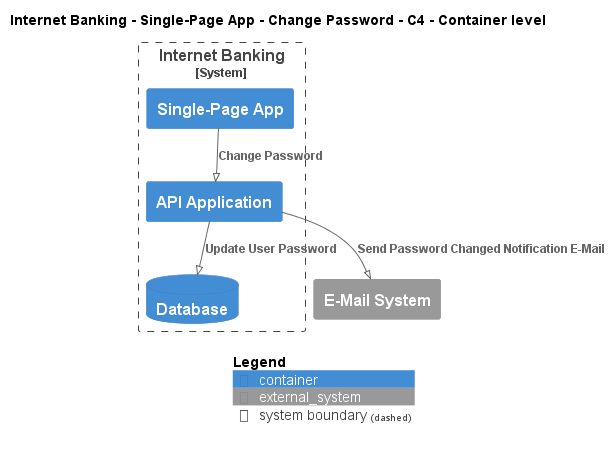

The diagram above was rendered by PlantUML. Its source (embedded in the PNG):
@startuml
!pragma layout smetana
!include ..\..\..\..\..\..\.c4s\C4_Container.puml

AddElementTag("state:new", $bgColor=green, $fontColor=#ffffff, $borderColor=green, $shadowing="False")
AddElementTag("state:changed", $bgColor=orange, $fontColor=#ffffff, $borderColor=orange, $shadowing="False")
AddElementTag("state:removed", $bgColor=red, $fontColor=#ffffff, $borderColor=red, $shadowing="False")

AddRelTag("state:new", $textColor=green, $lineColor=green)
AddRelTag("state:changed", $textColor=orange, $lineColor=orange)
AddRelTag("state:removed", $textColor=red, $lineColor=red)

SHOW_PERSON_PORTRAIT()
LAYOUT_TOP_DOWN()

skinparam linetype polyline

title Internet Banking - Single-Page App - Change Password - C4 - Container level


System_Boundary(BigBankPlc.SoftwareSystems.InternetBanking, "Internet Banking") {
    Container(BigBankPlc.SoftwareSystems.InternetBanking.Containers.SinglePageApp, "Single-Page App", "", "")
    Container(BigBankPlc.SoftwareSystems.InternetBanking.Containers.APIApplication, "API Application", "", "")
    ContainerDb(BigBankPlc.SoftwareSystems.InternetBanking.Containers.Database, "Database", "", "")
}
System_Ext(BigBankPlc.SoftwareSystems.EMailSystem, "E-Mail System", "")

Rel(BigBankPlc.SoftwareSystems.InternetBanking.Containers.SinglePageApp, BigBankPlc.SoftwareSystems.InternetBanking.Containers.APIApplication, "Change Password")
Rel(BigBankPlc.SoftwareSystems.InternetBanking.Containers.APIApplication, BigBankPlc.SoftwareSystems.InternetBanking.Containers.Database, "Update User Password")
Rel(BigBankPlc.SoftwareSystems.InternetBanking.Containers.APIApplication, BigBankPlc.SoftwareSystems.EMailSystem, "Send Password Changed Notification E-Mail")


SHOW_LEGEND()
@enduml